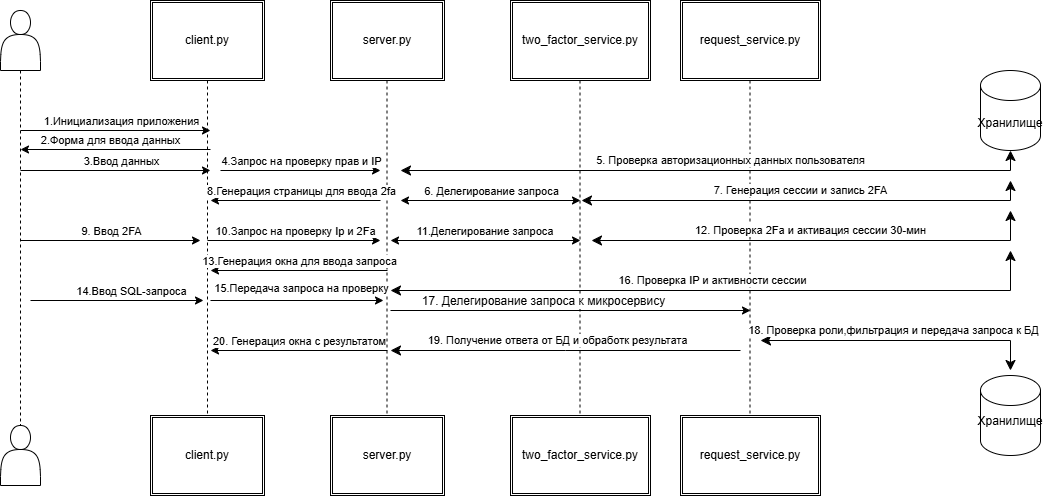

The diagram above was exported from draw.io. Its source (the exported page's mxGraphModel, read from the mxfile embedded in the PNG):
<mxGraphModel dx="1562" dy="818" grid="1" gridSize="10" guides="1" tooltips="1" connect="1" arrows="1" fold="1" page="1" pageScale="1" pageWidth="827" pageHeight="1169" math="0" shadow="0">
  <root>
    <mxCell id="0" />
    <mxCell id="1" parent="0" />
    <mxCell id="HXkdGcPnxNdmJGvKYFvt-17" style="edgeStyle=orthogonalEdgeStyle;rounded=0;orthogonalLoop=1;jettySize=auto;html=1;entryX=0.5;entryY=0;entryDx=0;entryDy=0;endArrow=none;endFill=0;dashed=1;" parent="1" source="HXkdGcPnxNdmJGvKYFvt-2" target="HXkdGcPnxNdmJGvKYFvt-14" edge="1">
      <mxGeometry relative="1" as="geometry" />
    </mxCell>
    <mxCell id="HXkdGcPnxNdmJGvKYFvt-2" value="" style="shape=actor;whiteSpace=wrap;html=1;" parent="1" vertex="1">
      <mxGeometry x="50" y="140" width="40" height="60" as="geometry" />
    </mxCell>
    <mxCell id="HXkdGcPnxNdmJGvKYFvt-18" style="edgeStyle=orthogonalEdgeStyle;rounded=0;orthogonalLoop=1;jettySize=auto;html=1;dashed=1;endArrow=none;endFill=0;" parent="1" source="HXkdGcPnxNdmJGvKYFvt-8" target="HXkdGcPnxNdmJGvKYFvt-15" edge="1">
      <mxGeometry relative="1" as="geometry" />
    </mxCell>
    <mxCell id="HXkdGcPnxNdmJGvKYFvt-8" value="client.py" style="shape=ext;double=1;rounded=0;whiteSpace=wrap;html=1;" parent="1" vertex="1">
      <mxGeometry x="200" y="130" width="114" height="80" as="geometry" />
    </mxCell>
    <mxCell id="HXkdGcPnxNdmJGvKYFvt-14" value="" style="shape=actor;whiteSpace=wrap;html=1;" parent="1" vertex="1">
      <mxGeometry x="50" y="555" width="40" height="60" as="geometry" />
    </mxCell>
    <mxCell id="HXkdGcPnxNdmJGvKYFvt-15" value="client.py" style="shape=ext;double=1;rounded=0;whiteSpace=wrap;html=1;" parent="1" vertex="1">
      <mxGeometry x="200" y="545" width="114" height="80" as="geometry" />
    </mxCell>
    <mxCell id="HXkdGcPnxNdmJGvKYFvt-19" value="server.py" style="shape=ext;double=1;rounded=0;whiteSpace=wrap;html=1;" parent="1" vertex="1">
      <mxGeometry x="380" y="130" width="114" height="80" as="geometry" />
    </mxCell>
    <mxCell id="HXkdGcPnxNdmJGvKYFvt-20" value="server.py" style="shape=ext;double=1;rounded=0;whiteSpace=wrap;html=1;" parent="1" vertex="1">
      <mxGeometry x="380" y="545" width="114" height="80" as="geometry" />
    </mxCell>
    <mxCell id="HXkdGcPnxNdmJGvKYFvt-22" style="edgeStyle=orthogonalEdgeStyle;rounded=0;orthogonalLoop=1;jettySize=auto;html=1;dashed=1;endArrow=none;endFill=0;" parent="1" edge="1">
      <mxGeometry relative="1" as="geometry">
        <mxPoint x="436.5" y="210" as="sourcePoint" />
        <mxPoint x="436.5" y="545" as="targetPoint" />
      </mxGeometry>
    </mxCell>
    <mxCell id="HXkdGcPnxNdmJGvKYFvt-23" value="two_factor_service.py" style="shape=ext;double=1;rounded=0;whiteSpace=wrap;html=1;" parent="1" vertex="1">
      <mxGeometry x="560" y="130" width="140" height="80" as="geometry" />
    </mxCell>
    <mxCell id="HXkdGcPnxNdmJGvKYFvt-24" value="two_factor_service.py" style="shape=ext;double=1;rounded=0;whiteSpace=wrap;html=1;" parent="1" vertex="1">
      <mxGeometry x="560" y="545" width="140" height="80" as="geometry" />
    </mxCell>
    <mxCell id="HXkdGcPnxNdmJGvKYFvt-25" style="edgeStyle=orthogonalEdgeStyle;rounded=0;orthogonalLoop=1;jettySize=auto;html=1;dashed=1;endArrow=none;endFill=0;" parent="1" edge="1">
      <mxGeometry relative="1" as="geometry">
        <mxPoint x="629.5" y="210" as="sourcePoint" />
        <mxPoint x="629.5" y="545" as="targetPoint" />
      </mxGeometry>
    </mxCell>
    <mxCell id="HXkdGcPnxNdmJGvKYFvt-28" style="edgeStyle=orthogonalEdgeStyle;rounded=0;orthogonalLoop=1;jettySize=auto;html=1;dashed=1;endArrow=none;endFill=0;" parent="1" edge="1">
      <mxGeometry relative="1" as="geometry">
        <mxPoint x="799.5" y="210" as="sourcePoint" />
        <mxPoint x="799.5" y="545" as="targetPoint" />
      </mxGeometry>
    </mxCell>
    <mxCell id="HXkdGcPnxNdmJGvKYFvt-29" value="Хранилище" style="shape=cylinder3;whiteSpace=wrap;html=1;boundedLbl=1;backgroundOutline=1;size=15;" parent="1" vertex="1">
      <mxGeometry x="1030" y="200" width="60" height="80" as="geometry" />
    </mxCell>
    <mxCell id="HXkdGcPnxNdmJGvKYFvt-30" value="Хранилище&lt;div&gt;&lt;br&gt;&lt;/div&gt;" style="shape=cylinder3;whiteSpace=wrap;html=1;boundedLbl=1;backgroundOutline=1;size=15;" parent="1" vertex="1">
      <mxGeometry x="1030" y="505" width="60" height="80" as="geometry" />
    </mxCell>
    <mxCell id="HXkdGcPnxNdmJGvKYFvt-31" value="" style="endArrow=classic;html=1;rounded=0;" parent="1" edge="1">
      <mxGeometry width="50" height="50" relative="1" as="geometry">
        <mxPoint x="70" y="260" as="sourcePoint" />
        <mxPoint x="260" y="260" as="targetPoint" />
      </mxGeometry>
    </mxCell>
    <mxCell id="HXkdGcPnxNdmJGvKYFvt-32" value="1.Инициализация приложения" style="edgeLabel;html=1;align=center;verticalAlign=middle;resizable=0;points=[];" parent="HXkdGcPnxNdmJGvKYFvt-31" vertex="1" connectable="0">
      <mxGeometry relative="1" as="geometry">
        <mxPoint x="5" y="-10" as="offset" />
      </mxGeometry>
    </mxCell>
    <mxCell id="HXkdGcPnxNdmJGvKYFvt-33" value="2.Форма для ввода данных" style="endArrow=classic;html=1;rounded=0;" parent="1" edge="1">
      <mxGeometry x="0.0526" y="-9" width="50" height="50" relative="1" as="geometry">
        <mxPoint x="260" y="279" as="sourcePoint" />
        <mxPoint x="70" y="279" as="targetPoint" />
        <mxPoint as="offset" />
      </mxGeometry>
    </mxCell>
    <mxCell id="HXkdGcPnxNdmJGvKYFvt-34" value="" style="endArrow=classic;html=1;rounded=0;" parent="1" edge="1">
      <mxGeometry width="50" height="50" relative="1" as="geometry">
        <mxPoint x="70" y="300" as="sourcePoint" />
        <mxPoint x="260" y="300" as="targetPoint" />
      </mxGeometry>
    </mxCell>
    <mxCell id="HXkdGcPnxNdmJGvKYFvt-35" value="3.Ввод данных" style="edgeLabel;html=1;align=center;verticalAlign=middle;resizable=0;points=[];" parent="HXkdGcPnxNdmJGvKYFvt-34" vertex="1" connectable="0">
      <mxGeometry relative="1" as="geometry">
        <mxPoint x="5" y="-10" as="offset" />
      </mxGeometry>
    </mxCell>
    <mxCell id="HXkdGcPnxNdmJGvKYFvt-40" value="" style="endArrow=classic;html=1;rounded=0;" parent="1" edge="1">
      <mxGeometry width="50" height="50" relative="1" as="geometry">
        <mxPoint x="270" y="300" as="sourcePoint" />
        <mxPoint x="430" y="300" as="targetPoint" />
      </mxGeometry>
    </mxCell>
    <mxCell id="HXkdGcPnxNdmJGvKYFvt-41" value="4.Запрос на проверку прав и IP" style="edgeLabel;html=1;align=center;verticalAlign=middle;resizable=0;points=[];" parent="HXkdGcPnxNdmJGvKYFvt-40" vertex="1" connectable="0">
      <mxGeometry relative="1" as="geometry">
        <mxPoint y="-10" as="offset" />
      </mxGeometry>
    </mxCell>
    <mxCell id="HXkdGcPnxNdmJGvKYFvt-44" value="5. Проверка авторизационных данных пользователя" style="edgeStyle=elbowEdgeStyle;elbow=horizontal;endArrow=classic;html=1;curved=0;rounded=0;endSize=8;startSize=8;entryX=0.5;entryY=1;entryDx=0;entryDy=0;entryPerimeter=0;startArrow=classic;startFill=1;" parent="1" target="HXkdGcPnxNdmJGvKYFvt-29" edge="1">
      <mxGeometry x="0.0476" y="10" width="50" height="50" relative="1" as="geometry">
        <mxPoint x="450" y="300" as="sourcePoint" />
        <mxPoint x="500" y="250" as="targetPoint" />
        <Array as="points">
          <mxPoint x="1060" y="300" />
        </Array>
        <mxPoint as="offset" />
      </mxGeometry>
    </mxCell>
    <mxCell id="HXkdGcPnxNdmJGvKYFvt-52" value="" style="endArrow=classic;html=1;rounded=0;startArrow=classic;startFill=1;" parent="1" edge="1">
      <mxGeometry width="50" height="50" relative="1" as="geometry">
        <mxPoint x="450" y="330" as="sourcePoint" />
        <mxPoint x="630" y="330" as="targetPoint" />
      </mxGeometry>
    </mxCell>
    <mxCell id="HXkdGcPnxNdmJGvKYFvt-53" value="6. Делегирование запроса" style="edgeLabel;html=1;align=center;verticalAlign=middle;resizable=0;points=[];" parent="HXkdGcPnxNdmJGvKYFvt-52" vertex="1" connectable="0">
      <mxGeometry relative="1" as="geometry">
        <mxPoint y="-10" as="offset" />
      </mxGeometry>
    </mxCell>
    <mxCell id="HXkdGcPnxNdmJGvKYFvt-54" value="" style="endArrow=classic;html=1;rounded=0;" parent="1" edge="1">
      <mxGeometry width="50" height="50" relative="1" as="geometry">
        <mxPoint x="430" y="330" as="sourcePoint" />
        <mxPoint x="260" y="330" as="targetPoint" />
      </mxGeometry>
    </mxCell>
    <mxCell id="HXkdGcPnxNdmJGvKYFvt-55" value="8.Генерация страницы для ввода 2fa" style="edgeLabel;html=1;align=center;verticalAlign=middle;resizable=0;points=[];" parent="HXkdGcPnxNdmJGvKYFvt-54" vertex="1" connectable="0">
      <mxGeometry relative="1" as="geometry">
        <mxPoint x="5" y="-10" as="offset" />
      </mxGeometry>
    </mxCell>
    <mxCell id="HXkdGcPnxNdmJGvKYFvt-56" value="" style="endArrow=none;html=1;rounded=0;endFill=0;startArrow=classic;startFill=1;" parent="1" edge="1">
      <mxGeometry width="50" height="50" relative="1" as="geometry">
        <mxPoint x="250" y="370" as="sourcePoint" />
        <mxPoint x="70" y="370" as="targetPoint" />
      </mxGeometry>
    </mxCell>
    <mxCell id="HXkdGcPnxNdmJGvKYFvt-57" value="9. Ввод 2FA" style="edgeLabel;html=1;align=center;verticalAlign=middle;resizable=0;points=[];" parent="HXkdGcPnxNdmJGvKYFvt-56" vertex="1" connectable="0">
      <mxGeometry relative="1" as="geometry">
        <mxPoint y="-10" as="offset" />
      </mxGeometry>
    </mxCell>
    <mxCell id="HXkdGcPnxNdmJGvKYFvt-58" value="" style="endArrow=classic;html=1;rounded=0;" parent="1" edge="1">
      <mxGeometry width="50" height="50" relative="1" as="geometry">
        <mxPoint x="257" y="370" as="sourcePoint" />
        <mxPoint x="430" y="370" as="targetPoint" />
      </mxGeometry>
    </mxCell>
    <mxCell id="HXkdGcPnxNdmJGvKYFvt-59" value="10.Запрос на проверку Ip и 2Fa" style="edgeLabel;html=1;align=center;verticalAlign=middle;resizable=0;points=[];" parent="HXkdGcPnxNdmJGvKYFvt-58" vertex="1" connectable="0">
      <mxGeometry relative="1" as="geometry">
        <mxPoint y="-10" as="offset" />
      </mxGeometry>
    </mxCell>
    <mxCell id="j5OYQMJHvyDVGsCFmGaN-2" value="" style="endArrow=classic;html=1;rounded=0;" parent="1" edge="1">
      <mxGeometry width="50" height="50" relative="1" as="geometry">
        <mxPoint x="437" y="400" as="sourcePoint" />
        <mxPoint x="260" y="400" as="targetPoint" />
      </mxGeometry>
    </mxCell>
    <mxCell id="j5OYQMJHvyDVGsCFmGaN-3" value="13.Генерация окна для ввода запроса" style="edgeLabel;html=1;align=center;verticalAlign=middle;resizable=0;points=[];" parent="j5OYQMJHvyDVGsCFmGaN-2" vertex="1" connectable="0">
      <mxGeometry relative="1" as="geometry">
        <mxPoint y="-10" as="offset" />
      </mxGeometry>
    </mxCell>
    <mxCell id="j5OYQMJHvyDVGsCFmGaN-4" value="" style="endArrow=classic;html=1;rounded=0;" parent="1" edge="1">
      <mxGeometry width="50" height="50" relative="1" as="geometry">
        <mxPoint x="80" y="430" as="sourcePoint" />
        <mxPoint x="253" y="430" as="targetPoint" />
      </mxGeometry>
    </mxCell>
    <mxCell id="j5OYQMJHvyDVGsCFmGaN-7" value="18. Проверка роли,фильтрация и передача запроса к БД" style="edgeStyle=elbowEdgeStyle;elbow=horizontal;endArrow=classic;html=1;curved=0;rounded=0;endSize=8;startSize=8;startArrow=classic;startFill=1;" parent="1" edge="1">
      <mxGeometry x="-0.0476" y="10" width="50" height="50" relative="1" as="geometry">
        <mxPoint x="810" y="470" as="sourcePoint" />
        <mxPoint x="1060" y="500" as="targetPoint" />
        <Array as="points">
          <mxPoint x="1060" y="510" />
        </Array>
        <mxPoint as="offset" />
      </mxGeometry>
    </mxCell>
    <mxCell id="-2rcgHImpGtaRBtfwHXE-1" value="request_service.py" style="shape=ext;double=1;rounded=0;whiteSpace=wrap;html=1;" parent="1" vertex="1">
      <mxGeometry x="730" y="130" width="140" height="80" as="geometry" />
    </mxCell>
    <mxCell id="-2rcgHImpGtaRBtfwHXE-2" value="request_service.py" style="shape=ext;double=1;rounded=0;whiteSpace=wrap;html=1;" parent="1" vertex="1">
      <mxGeometry x="730" y="545" width="140" height="80" as="geometry" />
    </mxCell>
    <mxCell id="-2rcgHImpGtaRBtfwHXE-5" value="7. Генерация сессии и запись 2FA" style="edgeStyle=elbowEdgeStyle;elbow=horizontal;endArrow=classic;html=1;curved=0;rounded=0;endSize=8;startSize=8;startArrow=classic;startFill=1;" parent="1" edge="1">
      <mxGeometry x="-0.0245" y="10" width="50" height="50" relative="1" as="geometry">
        <mxPoint x="631" y="330" as="sourcePoint" />
        <mxPoint x="1060" y="310" as="targetPoint" />
        <Array as="points">
          <mxPoint x="1060" y="330" />
        </Array>
        <mxPoint as="offset" />
      </mxGeometry>
    </mxCell>
    <mxCell id="-2rcgHImpGtaRBtfwHXE-7" value="" style="endArrow=classic;html=1;rounded=0;startArrow=classic;startFill=1;" parent="1" edge="1">
      <mxGeometry width="50" height="50" relative="1" as="geometry">
        <mxPoint x="440" y="370" as="sourcePoint" />
        <mxPoint x="630" y="370" as="targetPoint" />
      </mxGeometry>
    </mxCell>
    <mxCell id="-2rcgHImpGtaRBtfwHXE-8" value="11.Делегирование запроса&amp;nbsp;" style="edgeLabel;html=1;align=center;verticalAlign=middle;resizable=0;points=[];" parent="-2rcgHImpGtaRBtfwHXE-7" vertex="1" connectable="0">
      <mxGeometry relative="1" as="geometry">
        <mxPoint y="-10" as="offset" />
      </mxGeometry>
    </mxCell>
    <mxCell id="-2rcgHImpGtaRBtfwHXE-9" value="12. Проверка 2Fa и активация сессии 30-мин" style="edgeStyle=elbowEdgeStyle;elbow=horizontal;endArrow=classic;html=1;curved=0;rounded=0;endSize=8;startSize=8;startArrow=classic;startFill=1;" parent="1" edge="1">
      <mxGeometry x="-0.0245" y="10" width="50" height="50" relative="1" as="geometry">
        <mxPoint x="641" y="370" as="sourcePoint" />
        <mxPoint x="1060" y="340" as="targetPoint" />
        <Array as="points">
          <mxPoint x="1060" y="370" />
        </Array>
        <mxPoint as="offset" />
      </mxGeometry>
    </mxCell>
    <mxCell id="-2rcgHImpGtaRBtfwHXE-10" value="14.Ввод SQL-запроса" style="edgeLabel;html=1;align=center;verticalAlign=middle;resizable=0;points=[];" parent="1" vertex="1" connectable="0">
      <mxGeometry x="180" y="420" as="geometry" />
    </mxCell>
    <mxCell id="-2rcgHImpGtaRBtfwHXE-11" value="" style="endArrow=classic;html=1;rounded=0;" parent="1" edge="1">
      <mxGeometry width="50" height="50" relative="1" as="geometry">
        <mxPoint x="260" y="430" as="sourcePoint" />
        <mxPoint x="433" y="430" as="targetPoint" />
      </mxGeometry>
    </mxCell>
    <mxCell id="-2rcgHImpGtaRBtfwHXE-12" value="15.Передача запроса на проверку&amp;nbsp;&amp;nbsp;" style="edgeLabel;html=1;align=center;verticalAlign=middle;resizable=0;points=[];" parent="1" vertex="1" connectable="0">
      <mxGeometry x="340" y="420" as="geometry">
        <mxPoint x="13" y="-3" as="offset" />
      </mxGeometry>
    </mxCell>
    <mxCell id="-2rcgHImpGtaRBtfwHXE-14" value="16. Проверка IP и активности сессии" style="edgeStyle=elbowEdgeStyle;elbow=horizontal;endArrow=classic;html=1;curved=0;rounded=0;endSize=8;startSize=8;startArrow=classic;startFill=1;" parent="1" edge="1">
      <mxGeometry x="-0.0245" y="10" width="50" height="50" relative="1" as="geometry">
        <mxPoint x="440" y="420" as="sourcePoint" />
        <mxPoint x="1060" y="380" as="targetPoint" />
        <Array as="points">
          <mxPoint x="1060" y="400" />
        </Array>
        <mxPoint as="offset" />
      </mxGeometry>
    </mxCell>
    <mxCell id="-2rcgHImpGtaRBtfwHXE-15" value="" style="endArrow=classic;html=1;rounded=0;" parent="1" edge="1">
      <mxGeometry width="50" height="50" relative="1" as="geometry">
        <mxPoint x="440" y="440" as="sourcePoint" />
        <mxPoint x="800" y="440" as="targetPoint" />
      </mxGeometry>
    </mxCell>
    <mxCell id="-2rcgHImpGtaRBtfwHXE-16" value="17. Делегирование запроса к микросервису" style="edgeLabel;html=1;align=center;verticalAlign=middle;resizable=0;points=[];fontSize=12;" parent="-2rcgHImpGtaRBtfwHXE-15" vertex="1" connectable="0">
      <mxGeometry x="-0.1544" y="2" relative="1" as="geometry">
        <mxPoint y="-8" as="offset" />
      </mxGeometry>
    </mxCell>
    <mxCell id="-2rcgHImpGtaRBtfwHXE-17" value="19. Получение ответа от БД и обработк результата" style="edgeStyle=elbowEdgeStyle;elbow=horizontal;endArrow=none;html=1;curved=0;rounded=0;endSize=8;startSize=8;startArrow=classic;startFill=1;endFill=0;" parent="1" edge="1">
      <mxGeometry x="-0.0476" y="10" width="50" height="50" relative="1" as="geometry">
        <mxPoint x="440" y="480" as="sourcePoint" />
        <mxPoint x="790" y="480" as="targetPoint" />
        <Array as="points" />
        <mxPoint as="offset" />
      </mxGeometry>
    </mxCell>
    <mxCell id="-2rcgHImpGtaRBtfwHXE-18" value="" style="endArrow=classic;html=1;rounded=0;" parent="1" edge="1">
      <mxGeometry width="50" height="50" relative="1" as="geometry">
        <mxPoint x="437" y="480" as="sourcePoint" />
        <mxPoint x="260" y="480" as="targetPoint" />
      </mxGeometry>
    </mxCell>
    <mxCell id="-2rcgHImpGtaRBtfwHXE-19" value="20. Генерация окна с результатом" style="edgeLabel;html=1;align=center;verticalAlign=middle;resizable=0;points=[];" parent="-2rcgHImpGtaRBtfwHXE-18" vertex="1" connectable="0">
      <mxGeometry relative="1" as="geometry">
        <mxPoint y="-10" as="offset" />
      </mxGeometry>
    </mxCell>
  </root>
</mxGraphModel>